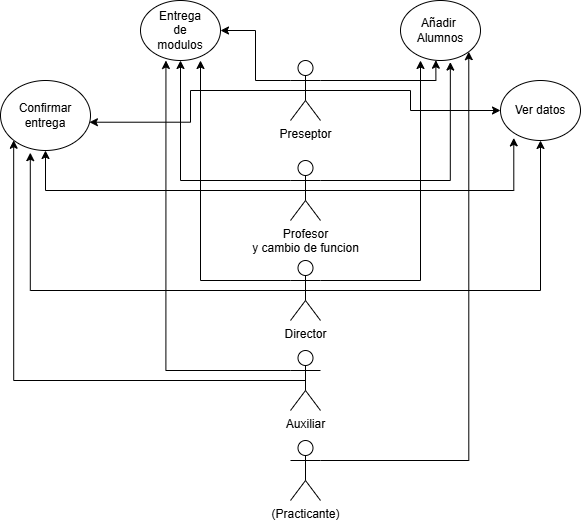

The diagram above was exported from draw.io. Its source (the exported page's mxGraphModel, read from the mxfile embedded in the PNG):
<mxGraphModel dx="1608" dy="420" grid="1" gridSize="10" guides="1" tooltips="1" connect="1" arrows="1" fold="1" page="1" pageScale="1" pageWidth="850" pageHeight="1100" math="0" shadow="0">
  <root>
    <mxCell id="0" />
    <mxCell id="1" parent="0" />
    <mxCell id="DAWHH2SoQY4AXyr18bPd-14" style="edgeStyle=orthogonalEdgeStyle;rounded=0;orthogonalLoop=1;jettySize=auto;html=1;exitX=0;exitY=0.3333333333333333;exitDx=0;exitDy=0;exitPerimeter=0;" edge="1" parent="1" source="DAWHH2SoQY4AXyr18bPd-1" target="DAWHH2SoQY4AXyr18bPd-12">
      <mxGeometry relative="1" as="geometry" />
    </mxCell>
    <mxCell id="DAWHH2SoQY4AXyr18bPd-29" style="edgeStyle=orthogonalEdgeStyle;rounded=0;orthogonalLoop=1;jettySize=auto;html=1;exitX=0.5;exitY=0.5;exitDx=0;exitDy=0;exitPerimeter=0;entryX=0;entryY=0.5;entryDx=0;entryDy=0;" edge="1" parent="1" source="DAWHH2SoQY4AXyr18bPd-1" target="DAWHH2SoQY4AXyr18bPd-27">
      <mxGeometry relative="1" as="geometry" />
    </mxCell>
    <mxCell id="DAWHH2SoQY4AXyr18bPd-1" value="Preseptor" style="shape=umlActor;verticalLabelPosition=bottom;verticalAlign=top;html=1;outlineConnect=0;" vertex="1" parent="1">
      <mxGeometry x="60" y="80" width="30" height="60" as="geometry" />
    </mxCell>
    <mxCell id="DAWHH2SoQY4AXyr18bPd-4" value="" style="ellipse;whiteSpace=wrap;html=1;" vertex="1" parent="1">
      <mxGeometry x="170" y="20" width="80" height="60" as="geometry" />
    </mxCell>
    <mxCell id="DAWHH2SoQY4AXyr18bPd-5" value="Añadir&amp;nbsp;&lt;div&gt;Alumnos&lt;/div&gt;" style="text;html=1;align=center;verticalAlign=middle;whiteSpace=wrap;rounded=0;" vertex="1" parent="1">
      <mxGeometry x="180" y="35" width="60" height="30" as="geometry" />
    </mxCell>
    <mxCell id="DAWHH2SoQY4AXyr18bPd-6" style="edgeStyle=orthogonalEdgeStyle;rounded=0;orthogonalLoop=1;jettySize=auto;html=1;exitX=1;exitY=0.3333333333333333;exitDx=0;exitDy=0;exitPerimeter=0;entryX=0.442;entryY=0.995;entryDx=0;entryDy=0;entryPerimeter=0;" edge="1" parent="1" source="DAWHH2SoQY4AXyr18bPd-1" target="DAWHH2SoQY4AXyr18bPd-4">
      <mxGeometry relative="1" as="geometry" />
    </mxCell>
    <mxCell id="DAWHH2SoQY4AXyr18bPd-15" style="edgeStyle=orthogonalEdgeStyle;rounded=0;orthogonalLoop=1;jettySize=auto;html=1;exitX=0;exitY=0.3333333333333333;exitDx=0;exitDy=0;exitPerimeter=0;entryX=0.5;entryY=1;entryDx=0;entryDy=0;" edge="1" parent="1" source="DAWHH2SoQY4AXyr18bPd-7" target="DAWHH2SoQY4AXyr18bPd-12">
      <mxGeometry relative="1" as="geometry" />
    </mxCell>
    <mxCell id="DAWHH2SoQY4AXyr18bPd-24" style="edgeStyle=orthogonalEdgeStyle;rounded=0;orthogonalLoop=1;jettySize=auto;html=1;exitX=0.5;exitY=0.5;exitDx=0;exitDy=0;exitPerimeter=0;entryX=0.5;entryY=1;entryDx=0;entryDy=0;" edge="1" parent="1" source="DAWHH2SoQY4AXyr18bPd-7" target="DAWHH2SoQY4AXyr18bPd-21">
      <mxGeometry relative="1" as="geometry" />
    </mxCell>
    <mxCell id="DAWHH2SoQY4AXyr18bPd-7" value="Profesor&lt;div&gt;y cambio de funcion&lt;/div&gt;" style="shape=umlActor;verticalLabelPosition=bottom;verticalAlign=top;html=1;outlineConnect=0;" vertex="1" parent="1">
      <mxGeometry x="60" y="180" width="30" height="60" as="geometry" />
    </mxCell>
    <mxCell id="DAWHH2SoQY4AXyr18bPd-8" style="edgeStyle=orthogonalEdgeStyle;rounded=0;orthogonalLoop=1;jettySize=auto;html=1;exitX=1;exitY=0.3333333333333333;exitDx=0;exitDy=0;exitPerimeter=0;entryX=0.623;entryY=1.026;entryDx=0;entryDy=0;entryPerimeter=0;" edge="1" parent="1" source="DAWHH2SoQY4AXyr18bPd-7" target="DAWHH2SoQY4AXyr18bPd-4">
      <mxGeometry relative="1" as="geometry" />
    </mxCell>
    <mxCell id="DAWHH2SoQY4AXyr18bPd-31" style="edgeStyle=orthogonalEdgeStyle;rounded=0;orthogonalLoop=1;jettySize=auto;html=1;exitX=0.5;exitY=0.5;exitDx=0;exitDy=0;exitPerimeter=0;entryX=0.5;entryY=1;entryDx=0;entryDy=0;" edge="1" parent="1" source="DAWHH2SoQY4AXyr18bPd-9" target="DAWHH2SoQY4AXyr18bPd-27">
      <mxGeometry relative="1" as="geometry" />
    </mxCell>
    <mxCell id="DAWHH2SoQY4AXyr18bPd-9" value="Director" style="shape=umlActor;verticalLabelPosition=bottom;verticalAlign=top;html=1;outlineConnect=0;" vertex="1" parent="1">
      <mxGeometry x="60" y="280" width="30" height="60" as="geometry" />
    </mxCell>
    <mxCell id="DAWHH2SoQY4AXyr18bPd-10" style="edgeStyle=orthogonalEdgeStyle;rounded=0;orthogonalLoop=1;jettySize=auto;html=1;exitX=1;exitY=0.3333333333333333;exitDx=0;exitDy=0;exitPerimeter=0;entryX=0.25;entryY=1;entryDx=0;entryDy=0;entryPerimeter=0;" edge="1" parent="1" source="DAWHH2SoQY4AXyr18bPd-9" target="DAWHH2SoQY4AXyr18bPd-4">
      <mxGeometry relative="1" as="geometry" />
    </mxCell>
    <mxCell id="DAWHH2SoQY4AXyr18bPd-26" style="edgeStyle=orthogonalEdgeStyle;rounded=0;orthogonalLoop=1;jettySize=auto;html=1;exitX=0.5;exitY=0.5;exitDx=0;exitDy=0;exitPerimeter=0;entryX=0;entryY=1;entryDx=0;entryDy=0;" edge="1" parent="1" source="DAWHH2SoQY4AXyr18bPd-11" target="DAWHH2SoQY4AXyr18bPd-21">
      <mxGeometry relative="1" as="geometry" />
    </mxCell>
    <mxCell id="DAWHH2SoQY4AXyr18bPd-11" value="Auxiliar" style="shape=umlActor;verticalLabelPosition=bottom;verticalAlign=top;html=1;outlineConnect=0;" vertex="1" parent="1">
      <mxGeometry x="60" y="370" width="30" height="60" as="geometry" />
    </mxCell>
    <mxCell id="DAWHH2SoQY4AXyr18bPd-12" value="" style="ellipse;whiteSpace=wrap;html=1;" vertex="1" parent="1">
      <mxGeometry x="-90" y="20" width="80" height="60" as="geometry" />
    </mxCell>
    <mxCell id="DAWHH2SoQY4AXyr18bPd-13" value="Entrega de modulos" style="text;html=1;align=center;verticalAlign=middle;whiteSpace=wrap;rounded=0;" vertex="1" parent="1">
      <mxGeometry x="-80" y="35" width="60" height="30" as="geometry" />
    </mxCell>
    <mxCell id="DAWHH2SoQY4AXyr18bPd-16" style="edgeStyle=orthogonalEdgeStyle;rounded=0;orthogonalLoop=1;jettySize=auto;html=1;exitX=0;exitY=0.3333333333333333;exitDx=0;exitDy=0;exitPerimeter=0;entryX=0.75;entryY=1;entryDx=0;entryDy=0;entryPerimeter=0;" edge="1" parent="1" source="DAWHH2SoQY4AXyr18bPd-9" target="DAWHH2SoQY4AXyr18bPd-12">
      <mxGeometry relative="1" as="geometry" />
    </mxCell>
    <mxCell id="DAWHH2SoQY4AXyr18bPd-18" style="edgeStyle=orthogonalEdgeStyle;rounded=0;orthogonalLoop=1;jettySize=auto;html=1;exitX=0;exitY=0.3333333333333333;exitDx=0;exitDy=0;exitPerimeter=0;entryX=0.318;entryY=1;entryDx=0;entryDy=0;entryPerimeter=0;" edge="1" parent="1" source="DAWHH2SoQY4AXyr18bPd-11" target="DAWHH2SoQY4AXyr18bPd-12">
      <mxGeometry relative="1" as="geometry" />
    </mxCell>
    <mxCell id="DAWHH2SoQY4AXyr18bPd-20" style="edgeStyle=orthogonalEdgeStyle;rounded=0;orthogonalLoop=1;jettySize=auto;html=1;exitX=1;exitY=0.3333333333333333;exitDx=0;exitDy=0;exitPerimeter=0;entryX=1;entryY=1;entryDx=0;entryDy=0;" edge="1" parent="1" source="DAWHH2SoQY4AXyr18bPd-19" target="DAWHH2SoQY4AXyr18bPd-4">
      <mxGeometry relative="1" as="geometry" />
    </mxCell>
    <mxCell id="DAWHH2SoQY4AXyr18bPd-19" value="(Practicante)" style="shape=umlActor;verticalLabelPosition=bottom;verticalAlign=top;html=1;outlineConnect=0;" vertex="1" parent="1">
      <mxGeometry x="60" y="460" width="30" height="60" as="geometry" />
    </mxCell>
    <mxCell id="DAWHH2SoQY4AXyr18bPd-21" value="" style="ellipse;whiteSpace=wrap;html=1;" vertex="1" parent="1">
      <mxGeometry x="-230" y="100" width="90" height="70" as="geometry" />
    </mxCell>
    <mxCell id="DAWHH2SoQY4AXyr18bPd-22" value="Confirmar entrega" style="text;html=1;align=center;verticalAlign=middle;whiteSpace=wrap;rounded=0;" vertex="1" parent="1">
      <mxGeometry x="-215" y="120" width="60" height="30" as="geometry" />
    </mxCell>
    <mxCell id="DAWHH2SoQY4AXyr18bPd-23" style="edgeStyle=orthogonalEdgeStyle;rounded=0;orthogonalLoop=1;jettySize=auto;html=1;exitX=0.5;exitY=0.5;exitDx=0;exitDy=0;exitPerimeter=0;entryX=0.988;entryY=0.596;entryDx=0;entryDy=0;entryPerimeter=0;" edge="1" parent="1" source="DAWHH2SoQY4AXyr18bPd-1" target="DAWHH2SoQY4AXyr18bPd-21">
      <mxGeometry relative="1" as="geometry" />
    </mxCell>
    <mxCell id="DAWHH2SoQY4AXyr18bPd-25" style="edgeStyle=orthogonalEdgeStyle;rounded=0;orthogonalLoop=1;jettySize=auto;html=1;exitX=0.5;exitY=0.5;exitDx=0;exitDy=0;exitPerimeter=0;entryX=0.331;entryY=1.031;entryDx=0;entryDy=0;entryPerimeter=0;" edge="1" parent="1" source="DAWHH2SoQY4AXyr18bPd-9" target="DAWHH2SoQY4AXyr18bPd-21">
      <mxGeometry relative="1" as="geometry" />
    </mxCell>
    <mxCell id="DAWHH2SoQY4AXyr18bPd-27" value="" style="ellipse;whiteSpace=wrap;html=1;" vertex="1" parent="1">
      <mxGeometry x="270" y="100" width="80" height="60" as="geometry" />
    </mxCell>
    <mxCell id="DAWHH2SoQY4AXyr18bPd-28" value="Ver datos" style="text;html=1;align=center;verticalAlign=middle;whiteSpace=wrap;rounded=0;" vertex="1" parent="1">
      <mxGeometry x="280" y="115" width="60" height="30" as="geometry" />
    </mxCell>
    <mxCell id="DAWHH2SoQY4AXyr18bPd-30" style="edgeStyle=orthogonalEdgeStyle;rounded=0;orthogonalLoop=1;jettySize=auto;html=1;exitX=0.5;exitY=0.5;exitDx=0;exitDy=0;exitPerimeter=0;entryX=0.166;entryY=0.957;entryDx=0;entryDy=0;entryPerimeter=0;" edge="1" parent="1" source="DAWHH2SoQY4AXyr18bPd-7" target="DAWHH2SoQY4AXyr18bPd-27">
      <mxGeometry relative="1" as="geometry" />
    </mxCell>
  </root>
</mxGraphModel>